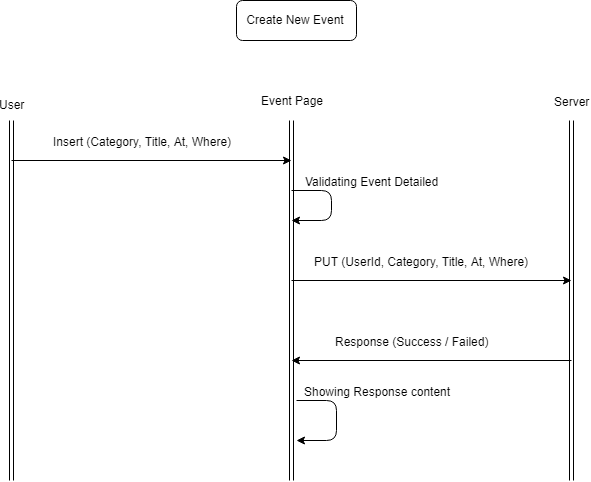

The diagram above was exported from draw.io. Its source (the exported page's mxGraphModel, read from the mxfile embedded in the PNG):
<mxGraphModel dx="887" dy="454" grid="1" gridSize="10" guides="1" tooltips="1" connect="1" arrows="1" fold="1" page="1" pageScale="1" pageWidth="850" pageHeight="1100" math="0" shadow="0">
  <root>
    <mxCell id="0" />
    <mxCell id="1" parent="0" />
    <mxCell id="OTYWU_2QJfLrZYsI5ZaM-1" value="" style="shape=link;html=1;" edge="1" parent="1">
      <mxGeometry width="50" height="50" relative="1" as="geometry">
        <mxPoint x="80" y="520" as="sourcePoint" />
        <mxPoint x="80" y="160" as="targetPoint" />
      </mxGeometry>
    </mxCell>
    <mxCell id="OTYWU_2QJfLrZYsI5ZaM-5" value="User" style="text;html=1;resizable=0;points=[];align=center;verticalAlign=middle;labelBackgroundColor=#ffffff;" vertex="1" connectable="0" parent="OTYWU_2QJfLrZYsI5ZaM-1">
      <mxGeometry x="0.9176" y="-7" relative="1" as="geometry">
        <mxPoint x="-7" y="-32" as="offset" />
      </mxGeometry>
    </mxCell>
    <mxCell id="OTYWU_2QJfLrZYsI5ZaM-2" value="" style="shape=link;html=1;" edge="1" parent="1">
      <mxGeometry width="50" height="50" relative="1" as="geometry">
        <mxPoint x="360" y="520" as="sourcePoint" />
        <mxPoint x="360" y="160" as="targetPoint" />
      </mxGeometry>
    </mxCell>
    <mxCell id="OTYWU_2QJfLrZYsI5ZaM-6" value="Event Page" style="text;html=1;resizable=0;points=[];align=center;verticalAlign=middle;labelBackgroundColor=#ffffff;" vertex="1" connectable="0" parent="OTYWU_2QJfLrZYsI5ZaM-2">
      <mxGeometry x="0.8252" y="-7" relative="1" as="geometry">
        <mxPoint x="-7" y="-52" as="offset" />
      </mxGeometry>
    </mxCell>
    <mxCell id="OTYWU_2QJfLrZYsI5ZaM-3" value="Create New Event" style="rounded=1;whiteSpace=wrap;html=1;" vertex="1" parent="1">
      <mxGeometry x="305" y="40" width="120" height="40" as="geometry" />
    </mxCell>
    <mxCell id="OTYWU_2QJfLrZYsI5ZaM-4" value="" style="shape=link;html=1;" edge="1" parent="1">
      <mxGeometry width="50" height="50" relative="1" as="geometry">
        <mxPoint x="640" y="520" as="sourcePoint" />
        <mxPoint x="640" y="159.9999999999999" as="targetPoint" />
      </mxGeometry>
    </mxCell>
    <mxCell id="OTYWU_2QJfLrZYsI5ZaM-7" value="Server" style="text;html=1;resizable=0;points=[];align=center;verticalAlign=middle;labelBackgroundColor=#ffffff;" vertex="1" connectable="0" parent="OTYWU_2QJfLrZYsI5ZaM-4">
      <mxGeometry x="0.3882" y="-1" relative="1" as="geometry">
        <mxPoint x="-1" y="-130.5" as="offset" />
      </mxGeometry>
    </mxCell>
    <mxCell id="OTYWU_2QJfLrZYsI5ZaM-8" value="" style="endArrow=classic;html=1;" edge="1" parent="1">
      <mxGeometry width="50" height="50" relative="1" as="geometry">
        <mxPoint x="80" y="200" as="sourcePoint" />
        <mxPoint x="360" y="200" as="targetPoint" />
      </mxGeometry>
    </mxCell>
    <mxCell id="OTYWU_2QJfLrZYsI5ZaM-9" value="Insert (Category, Title, At, Where)" style="text;html=1;resizable=0;points=[];align=center;verticalAlign=middle;labelBackgroundColor=#ffffff;" vertex="1" connectable="0" parent="OTYWU_2QJfLrZYsI5ZaM-8">
      <mxGeometry x="0.1993" y="-4" relative="1" as="geometry">
        <mxPoint x="-38" y="-24" as="offset" />
      </mxGeometry>
    </mxCell>
    <mxCell id="OTYWU_2QJfLrZYsI5ZaM-10" value="" style="endArrow=classic;html=1;" edge="1" parent="1">
      <mxGeometry width="50" height="50" relative="1" as="geometry">
        <mxPoint x="360" y="320" as="sourcePoint" />
        <mxPoint x="640" y="320" as="targetPoint" />
      </mxGeometry>
    </mxCell>
    <mxCell id="OTYWU_2QJfLrZYsI5ZaM-11" value="PUT (UserId, Category, Title, At, Where)" style="text;html=1;resizable=0;points=[];align=center;verticalAlign=middle;labelBackgroundColor=#ffffff;" vertex="1" connectable="0" parent="OTYWU_2QJfLrZYsI5ZaM-10">
      <mxGeometry x="0.2749" y="-4" relative="1" as="geometry">
        <mxPoint x="-49" y="-24" as="offset" />
      </mxGeometry>
    </mxCell>
    <mxCell id="OTYWU_2QJfLrZYsI5ZaM-12" value="" style="endArrow=classic;html=1;" edge="1" parent="1">
      <mxGeometry width="50" height="50" relative="1" as="geometry">
        <mxPoint x="360" y="230" as="sourcePoint" />
        <mxPoint x="360" y="260" as="targetPoint" />
        <Array as="points">
          <mxPoint x="400" y="230" />
          <mxPoint x="400" y="260" />
        </Array>
      </mxGeometry>
    </mxCell>
    <mxCell id="OTYWU_2QJfLrZYsI5ZaM-13" value="Validating Event Detailed" style="text;html=1;resizable=0;points=[];align=center;verticalAlign=middle;labelBackgroundColor=#ffffff;" vertex="1" connectable="0" parent="OTYWU_2QJfLrZYsI5ZaM-12">
      <mxGeometry x="0.6639" y="-1" relative="1" as="geometry">
        <mxPoint x="62" y="-39" as="offset" />
      </mxGeometry>
    </mxCell>
    <mxCell id="OTYWU_2QJfLrZYsI5ZaM-14" value="" style="endArrow=classic;html=1;" edge="1" parent="1">
      <mxGeometry width="50" height="50" relative="1" as="geometry">
        <mxPoint x="640" y="400" as="sourcePoint" />
        <mxPoint x="360" y="400" as="targetPoint" />
      </mxGeometry>
    </mxCell>
    <mxCell id="OTYWU_2QJfLrZYsI5ZaM-15" value="Response (Success / Failed)" style="text;html=1;resizable=0;points=[];align=center;verticalAlign=middle;labelBackgroundColor=#ffffff;" vertex="1" connectable="0" parent="OTYWU_2QJfLrZYsI5ZaM-14">
      <mxGeometry x="-0.1237" y="5" relative="1" as="geometry">
        <mxPoint x="-37.5" y="-25" as="offset" />
      </mxGeometry>
    </mxCell>
    <mxCell id="OTYWU_2QJfLrZYsI5ZaM-16" value="" style="endArrow=classic;html=1;" edge="1" parent="1">
      <mxGeometry width="50" height="50" relative="1" as="geometry">
        <mxPoint x="365" y="440" as="sourcePoint" />
        <mxPoint x="365" y="480" as="targetPoint" />
        <Array as="points">
          <mxPoint x="405" y="440" />
          <mxPoint x="405" y="480" />
        </Array>
      </mxGeometry>
    </mxCell>
    <mxCell id="OTYWU_2QJfLrZYsI5ZaM-17" value="Showing Response content" style="text;html=1;resizable=0;points=[];align=center;verticalAlign=middle;labelBackgroundColor=#ffffff;" vertex="1" connectable="0" parent="OTYWU_2QJfLrZYsI5ZaM-16">
      <mxGeometry x="0.6985" y="-4" relative="1" as="geometry">
        <mxPoint x="62.5" y="-46" as="offset" />
      </mxGeometry>
    </mxCell>
  </root>
</mxGraphModel>